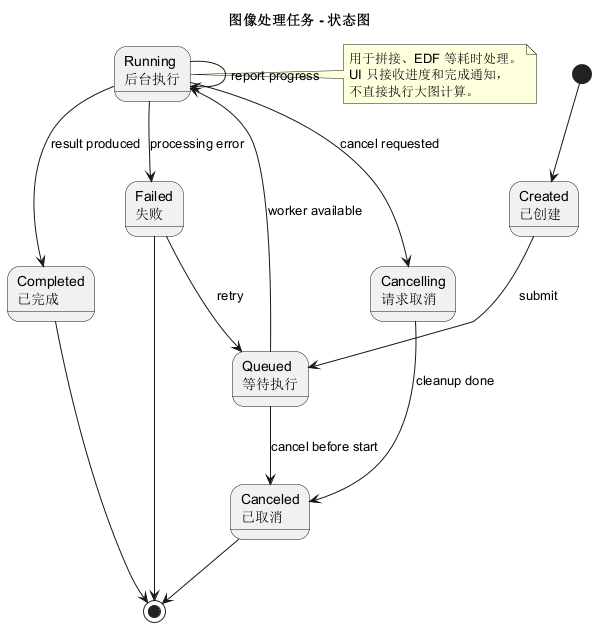

The diagram above was rendered by PlantUML. Its source (embedded in the PNG):
@startuml
title 图像处理任务 - 状态图

state "Created\n已创建" as Created
state "Queued\n等待执行" as Queued
state "Running\n后台执行" as Running
state "Cancelling\n请求取消" as Cancelling
state "Completed\n已完成" as Completed
state "Failed\n失败" as Failed
state "Canceled\n已取消" as Canceled

[*] --> Created
Created --> Queued: submit
Queued --> Running: worker available
Running --> Running: report progress
Running --> Completed: result produced
Running --> Failed: processing error
Running --> Cancelling: cancel requested
Queued --> Canceled: cancel before start
Cancelling --> Canceled: cleanup done
Failed --> Queued: retry
Completed --> [*]
Failed --> [*]
Canceled --> [*]

note right of Running
  用于拼接、EDF 等耗时处理。
  UI 只接收进度和完成通知，
  不直接执行大图计算。
end note

@enduml